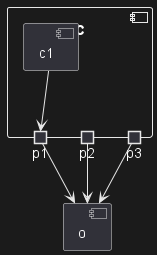

The diagram above was rendered by PlantUML. Its source (embedded in the PNG):
@startuml
component C {
  portout p1
  portout p2
  portout p3
  component c1
}
[o]
p1 --> o
p2 --> o
p3 --> o
c1 --> p1
@enduml